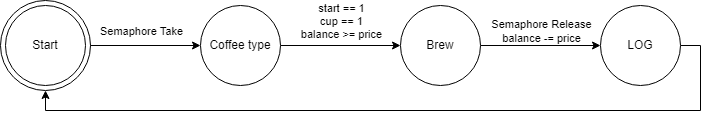

The diagram above was exported from draw.io. Its source (the exported page's mxGraphModel, read from the mxfile embedded in the PNG):
<mxGraphModel dx="419" dy="737" grid="1" gridSize="10" guides="1" tooltips="1" connect="1" arrows="1" fold="1" page="1" pageScale="1" pageWidth="1100" pageHeight="850" math="0" shadow="0">
  <root>
    <mxCell id="0" />
    <mxCell id="1" parent="0" />
    <mxCell id="zl5Okfq87yL_fU1ms8QE-1" value="" style="group" parent="1" connectable="0" vertex="1">
      <mxGeometry x="80" y="380" width="90" height="90" as="geometry" />
    </mxCell>
    <mxCell id="zl5Okfq87yL_fU1ms8QE-2" value="" style="ellipse;whiteSpace=wrap;html=1;aspect=fixed;" parent="zl5Okfq87yL_fU1ms8QE-1" vertex="1">
      <mxGeometry width="90" height="90" as="geometry" />
    </mxCell>
    <mxCell id="zl5Okfq87yL_fU1ms8QE-3" value="Start" style="ellipse;whiteSpace=wrap;html=1;aspect=fixed;" parent="zl5Okfq87yL_fU1ms8QE-1" vertex="1">
      <mxGeometry x="5" y="5" width="80" height="80" as="geometry" />
    </mxCell>
    <mxCell id="zl5Okfq87yL_fU1ms8QE-8" style="edgeStyle=orthogonalEdgeStyle;rounded=0;orthogonalLoop=1;jettySize=auto;html=1;exitX=1;exitY=0.5;exitDx=0;exitDy=0;entryX=0;entryY=0.5;entryDx=0;entryDy=0;" parent="1" source="zl5Okfq87yL_fU1ms8QE-4" target="zl5Okfq87yL_fU1ms8QE-7" edge="1">
      <mxGeometry relative="1" as="geometry" />
    </mxCell>
    <mxCell id="zl5Okfq87yL_fU1ms8QE-9" value="start == 1&lt;br&gt;cup == 1&lt;br&gt;balance &amp;gt;= price" style="edgeLabel;html=1;align=center;verticalAlign=middle;resizable=0;points=[];" parent="zl5Okfq87yL_fU1ms8QE-8" connectable="0" vertex="1">
      <mxGeometry x="-0.2833" y="-1" relative="1" as="geometry">
        <mxPoint x="17" y="-26" as="offset" />
      </mxGeometry>
    </mxCell>
    <mxCell id="zl5Okfq87yL_fU1ms8QE-4" value="Coffee type" style="ellipse;whiteSpace=wrap;html=1;aspect=fixed;" parent="1" vertex="1">
      <mxGeometry x="280" y="385" width="80" height="80" as="geometry" />
    </mxCell>
    <mxCell id="zl5Okfq87yL_fU1ms8QE-6" style="edgeStyle=orthogonalEdgeStyle;rounded=0;orthogonalLoop=1;jettySize=auto;html=1;exitX=1;exitY=0.5;exitDx=0;exitDy=0;entryX=0;entryY=0.5;entryDx=0;entryDy=0;" parent="1" source="zl5Okfq87yL_fU1ms8QE-2" target="zl5Okfq87yL_fU1ms8QE-4" edge="1">
      <mxGeometry relative="1" as="geometry" />
    </mxCell>
    <mxCell id="zl5Okfq87yL_fU1ms8QE-10" value="Semaphore Take" style="edgeLabel;html=1;align=center;verticalAlign=middle;resizable=0;points=[];" parent="zl5Okfq87yL_fU1ms8QE-6" connectable="0" vertex="1">
      <mxGeometry x="0.2" y="-1" relative="1" as="geometry">
        <mxPoint x="-16" y="-16" as="offset" />
      </mxGeometry>
    </mxCell>
    <mxCell id="zl5Okfq87yL_fU1ms8QE-12" style="edgeStyle=orthogonalEdgeStyle;rounded=0;orthogonalLoop=1;jettySize=auto;html=1;exitX=1;exitY=0.5;exitDx=0;exitDy=0;entryX=0;entryY=0.5;entryDx=0;entryDy=0;" parent="1" source="zl5Okfq87yL_fU1ms8QE-7" target="zl5Okfq87yL_fU1ms8QE-11" edge="1">
      <mxGeometry relative="1" as="geometry" />
    </mxCell>
    <mxCell id="zl5Okfq87yL_fU1ms8QE-13" value="Semaphore Release&lt;br&gt;balance -= price" style="edgeLabel;html=1;align=center;verticalAlign=middle;resizable=0;points=[];" parent="zl5Okfq87yL_fU1ms8QE-12" connectable="0" vertex="1">
      <mxGeometry x="0.25" y="-3" relative="1" as="geometry">
        <mxPoint x="-15" y="-18" as="offset" />
      </mxGeometry>
    </mxCell>
    <mxCell id="zl5Okfq87yL_fU1ms8QE-7" value="Brew" style="ellipse;whiteSpace=wrap;html=1;aspect=fixed;" parent="1" vertex="1">
      <mxGeometry x="480" y="385" width="80" height="80" as="geometry" />
    </mxCell>
    <mxCell id="zl5Okfq87yL_fU1ms8QE-14" style="edgeStyle=orthogonalEdgeStyle;rounded=0;orthogonalLoop=1;jettySize=auto;html=1;exitX=1;exitY=0.5;exitDx=0;exitDy=0;entryX=0.5;entryY=1;entryDx=0;entryDy=0;" parent="1" source="zl5Okfq87yL_fU1ms8QE-11" target="zl5Okfq87yL_fU1ms8QE-2" edge="1">
      <mxGeometry relative="1" as="geometry" />
    </mxCell>
    <mxCell id="zl5Okfq87yL_fU1ms8QE-11" value="LOG" style="ellipse;whiteSpace=wrap;html=1;aspect=fixed;" parent="1" vertex="1">
      <mxGeometry x="680" y="385" width="80" height="80" as="geometry" />
    </mxCell>
  </root>
</mxGraphModel>